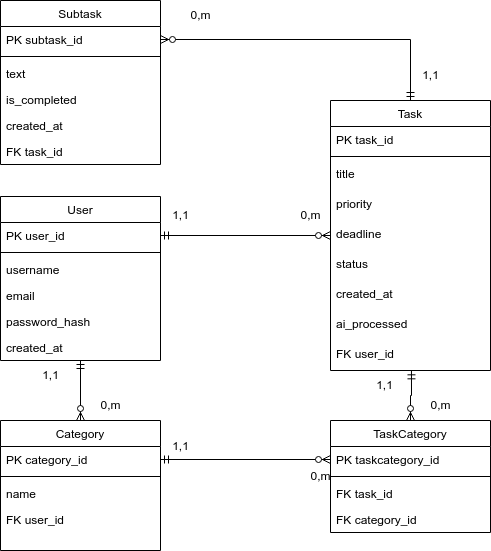

The diagram above was exported from draw.io. Its source (the exported page's mxGraphModel, read from the mxfile embedded in the PNG):
<mxGraphModel dx="1434" dy="838" grid="1" gridSize="10" guides="1" tooltips="1" connect="1" arrows="1" fold="1" page="1" pageScale="1" pageWidth="827" pageHeight="1169" math="0" shadow="0">
  <root>
    <mxCell id="WIyWlLk6GJQsqaUBKTNV-0" />
    <mxCell id="WIyWlLk6GJQsqaUBKTNV-1" parent="WIyWlLk6GJQsqaUBKTNV-0" />
    <mxCell id="zkfFHV4jXpPFQw0GAbJ--0" value="Task" style="swimlane;fontStyle=0;align=center;verticalAlign=top;childLayout=stackLayout;horizontal=1;startSize=26;horizontalStack=0;resizeParent=1;resizeLast=0;collapsible=1;marginBottom=0;rounded=0;shadow=0;strokeWidth=1;" parent="WIyWlLk6GJQsqaUBKTNV-1" vertex="1">
      <mxGeometry x="360" y="190" width="160" height="270" as="geometry">
        <mxRectangle x="230" y="140" width="160" height="26" as="alternateBounds" />
      </mxGeometry>
    </mxCell>
    <mxCell id="zkfFHV4jXpPFQw0GAbJ--3" value="PK task_id" style="text;align=left;verticalAlign=top;spacingLeft=4;spacingRight=4;overflow=hidden;rotatable=0;points=[[0,0.5],[1,0.5]];portConstraint=eastwest;rounded=0;shadow=0;html=0;" parent="zkfFHV4jXpPFQw0GAbJ--0" vertex="1">
      <mxGeometry y="26" width="160" height="26" as="geometry" />
    </mxCell>
    <mxCell id="zkfFHV4jXpPFQw0GAbJ--4" value="" style="line;html=1;strokeWidth=1;align=left;verticalAlign=middle;spacingTop=-1;spacingLeft=3;spacingRight=3;rotatable=0;labelPosition=right;points=[];portConstraint=eastwest;" parent="zkfFHV4jXpPFQw0GAbJ--0" vertex="1">
      <mxGeometry y="52" width="160" height="8" as="geometry" />
    </mxCell>
    <mxCell id="zkfFHV4jXpPFQw0GAbJ--5" value="title" style="text;align=left;verticalAlign=top;spacingLeft=4;spacingRight=4;overflow=hidden;rotatable=0;points=[[0,0.5],[1,0.5]];portConstraint=eastwest;" parent="zkfFHV4jXpPFQw0GAbJ--0" vertex="1">
      <mxGeometry y="60" width="160" height="30" as="geometry" />
    </mxCell>
    <mxCell id="-nipQ7vAvL9UqDcamSMB-0" value="priority" style="text;align=left;verticalAlign=top;spacingLeft=4;spacingRight=4;overflow=hidden;rotatable=0;points=[[0,0.5],[1,0.5]];portConstraint=eastwest;" parent="zkfFHV4jXpPFQw0GAbJ--0" vertex="1">
      <mxGeometry y="90" width="160" height="30" as="geometry" />
    </mxCell>
    <mxCell id="LwrM_h7ZDsXsjXg2XloS-0" value="deadline" style="text;align=left;verticalAlign=top;spacingLeft=4;spacingRight=4;overflow=hidden;rotatable=0;points=[[0,0.5],[1,0.5]];portConstraint=eastwest;" parent="zkfFHV4jXpPFQw0GAbJ--0" vertex="1">
      <mxGeometry y="120" width="160" height="30" as="geometry" />
    </mxCell>
    <mxCell id="-nipQ7vAvL9UqDcamSMB-14" value="status" style="text;align=left;verticalAlign=top;spacingLeft=4;spacingRight=4;overflow=hidden;rotatable=0;points=[[0,0.5],[1,0.5]];portConstraint=eastwest;" parent="zkfFHV4jXpPFQw0GAbJ--0" vertex="1">
      <mxGeometry y="150" width="160" height="30" as="geometry" />
    </mxCell>
    <mxCell id="_1Hb_S4qUs7OVsx2iUGK-17" value="created_at" style="text;align=left;verticalAlign=top;spacingLeft=4;spacingRight=4;overflow=hidden;rotatable=0;points=[[0,0.5],[1,0.5]];portConstraint=eastwest;" parent="zkfFHV4jXpPFQw0GAbJ--0" vertex="1">
      <mxGeometry y="180" width="160" height="30" as="geometry" />
    </mxCell>
    <mxCell id="5lWZovqxXDR3piJVcySf-0" value="ai_processed" style="text;align=left;verticalAlign=top;spacingLeft=4;spacingRight=4;overflow=hidden;rotatable=0;points=[[0,0.5],[1,0.5]];portConstraint=eastwest;" parent="zkfFHV4jXpPFQw0GAbJ--0" vertex="1">
      <mxGeometry y="210" width="160" height="30" as="geometry" />
    </mxCell>
    <mxCell id="-nipQ7vAvL9UqDcamSMB-15" value="FK user_id" style="text;align=left;verticalAlign=top;spacingLeft=4;spacingRight=4;overflow=hidden;rotatable=0;points=[[0,0.5],[1,0.5]];portConstraint=eastwest;" parent="zkfFHV4jXpPFQw0GAbJ--0" vertex="1">
      <mxGeometry y="240" width="160" height="30" as="geometry" />
    </mxCell>
    <mxCell id="zkfFHV4jXpPFQw0GAbJ--6" value="User" style="swimlane;fontStyle=0;align=center;verticalAlign=top;childLayout=stackLayout;horizontal=1;startSize=26;horizontalStack=0;resizeParent=1;resizeLast=0;collapsible=1;marginBottom=0;rounded=0;shadow=0;strokeWidth=1;" parent="WIyWlLk6GJQsqaUBKTNV-1" vertex="1">
      <mxGeometry x="30" y="286" width="160" height="164" as="geometry">
        <mxRectangle x="130" y="380" width="160" height="26" as="alternateBounds" />
      </mxGeometry>
    </mxCell>
    <mxCell id="zkfFHV4jXpPFQw0GAbJ--7" value="PK user_id" style="text;align=left;verticalAlign=top;spacingLeft=4;spacingRight=4;overflow=hidden;rotatable=0;points=[[0,0.5],[1,0.5]];portConstraint=eastwest;" parent="zkfFHV4jXpPFQw0GAbJ--6" vertex="1">
      <mxGeometry y="26" width="160" height="26" as="geometry" />
    </mxCell>
    <mxCell id="zkfFHV4jXpPFQw0GAbJ--9" value="" style="line;html=1;strokeWidth=1;align=left;verticalAlign=middle;spacingTop=-1;spacingLeft=3;spacingRight=3;rotatable=0;labelPosition=right;points=[];portConstraint=eastwest;" parent="zkfFHV4jXpPFQw0GAbJ--6" vertex="1">
      <mxGeometry y="52" width="160" height="8" as="geometry" />
    </mxCell>
    <mxCell id="zkfFHV4jXpPFQw0GAbJ--10" value="username" style="text;align=left;verticalAlign=top;spacingLeft=4;spacingRight=4;overflow=hidden;rotatable=0;points=[[0,0.5],[1,0.5]];portConstraint=eastwest;fontStyle=0" parent="zkfFHV4jXpPFQw0GAbJ--6" vertex="1">
      <mxGeometry y="60" width="160" height="26" as="geometry" />
    </mxCell>
    <mxCell id="waa2AqpX_CSfRYYEif0W-0" value="email" style="text;align=left;verticalAlign=top;spacingLeft=4;spacingRight=4;overflow=hidden;rotatable=0;points=[[0,0.5],[1,0.5]];portConstraint=eastwest;" parent="zkfFHV4jXpPFQw0GAbJ--6" vertex="1">
      <mxGeometry y="86" width="160" height="26" as="geometry" />
    </mxCell>
    <mxCell id="zkfFHV4jXpPFQw0GAbJ--11" value="password_hash" style="text;align=left;verticalAlign=top;spacingLeft=4;spacingRight=4;overflow=hidden;rotatable=0;points=[[0,0.5],[1,0.5]];portConstraint=eastwest;" parent="zkfFHV4jXpPFQw0GAbJ--6" vertex="1">
      <mxGeometry y="112" width="160" height="26" as="geometry" />
    </mxCell>
    <mxCell id="A7voIB1IsXMZRK16cYuz-0" value="created_at" style="text;align=left;verticalAlign=top;spacingLeft=4;spacingRight=4;overflow=hidden;rotatable=0;points=[[0,0.5],[1,0.5]];portConstraint=eastwest;" parent="zkfFHV4jXpPFQw0GAbJ--6" vertex="1">
      <mxGeometry y="138" width="160" height="26" as="geometry" />
    </mxCell>
    <mxCell id="-nipQ7vAvL9UqDcamSMB-25" value="" style="fontSize=12;html=1;endArrow=ERzeroToMany;startArrow=ERmandOne;rounded=0;exitX=1;exitY=0.5;exitDx=0;exitDy=0;entryX=0;entryY=0.5;entryDx=0;entryDy=0;edgeStyle=orthogonalEdgeStyle;" parent="WIyWlLk6GJQsqaUBKTNV-1" source="zkfFHV4jXpPFQw0GAbJ--7" target="LwrM_h7ZDsXsjXg2XloS-0" edge="1">
      <mxGeometry width="100" height="100" relative="1" as="geometry">
        <mxPoint x="110" y="269.01" as="sourcePoint" />
        <mxPoint x="370" y="210" as="targetPoint" />
      </mxGeometry>
    </mxCell>
    <mxCell id="ODg90vHcol7yJD5scLb8-7" value="1,1" style="text;html=1;align=center;verticalAlign=middle;resizable=0;points=[];autosize=1;strokeColor=none;fillColor=none;" parent="WIyWlLk6GJQsqaUBKTNV-1" vertex="1">
      <mxGeometry x="190" y="290" width="40" height="30" as="geometry" />
    </mxCell>
    <mxCell id="ODg90vHcol7yJD5scLb8-8" value="0,m" style="text;html=1;align=center;verticalAlign=middle;resizable=0;points=[];autosize=1;strokeColor=none;fillColor=none;" parent="WIyWlLk6GJQsqaUBKTNV-1" vertex="1">
      <mxGeometry x="320" y="290" width="40" height="30" as="geometry" />
    </mxCell>
    <mxCell id="hJm1bzn5Mr4_Kg9fPflk-0" value="Category" style="swimlane;fontStyle=0;align=center;verticalAlign=top;childLayout=stackLayout;horizontal=1;startSize=26;horizontalStack=0;resizeParent=1;resizeLast=0;collapsible=1;marginBottom=0;rounded=0;shadow=0;strokeWidth=1;" parent="WIyWlLk6GJQsqaUBKTNV-1" vertex="1">
      <mxGeometry x="30" y="510" width="160" height="130" as="geometry">
        <mxRectangle x="130" y="380" width="160" height="26" as="alternateBounds" />
      </mxGeometry>
    </mxCell>
    <mxCell id="hJm1bzn5Mr4_Kg9fPflk-1" value="PK category_id" style="text;align=left;verticalAlign=top;spacingLeft=4;spacingRight=4;overflow=hidden;rotatable=0;points=[[0,0.5],[1,0.5]];portConstraint=eastwest;" parent="hJm1bzn5Mr4_Kg9fPflk-0" vertex="1">
      <mxGeometry y="26" width="160" height="26" as="geometry" />
    </mxCell>
    <mxCell id="hJm1bzn5Mr4_Kg9fPflk-2" value="" style="line;html=1;strokeWidth=1;align=left;verticalAlign=middle;spacingTop=-1;spacingLeft=3;spacingRight=3;rotatable=0;labelPosition=right;points=[];portConstraint=eastwest;" parent="hJm1bzn5Mr4_Kg9fPflk-0" vertex="1">
      <mxGeometry y="52" width="160" height="8" as="geometry" />
    </mxCell>
    <mxCell id="hJm1bzn5Mr4_Kg9fPflk-3" value="name" style="text;align=left;verticalAlign=top;spacingLeft=4;spacingRight=4;overflow=hidden;rotatable=0;points=[[0,0.5],[1,0.5]];portConstraint=eastwest;fontStyle=0" parent="hJm1bzn5Mr4_Kg9fPflk-0" vertex="1">
      <mxGeometry y="60" width="160" height="26" as="geometry" />
    </mxCell>
    <mxCell id="hJm1bzn5Mr4_Kg9fPflk-4" value="FK user_id" style="text;align=left;verticalAlign=top;spacingLeft=4;spacingRight=4;overflow=hidden;rotatable=0;points=[[0,0.5],[1,0.5]];portConstraint=eastwest;" parent="hJm1bzn5Mr4_Kg9fPflk-0" vertex="1">
      <mxGeometry y="86" width="160" height="26" as="geometry" />
    </mxCell>
    <mxCell id="hJm1bzn5Mr4_Kg9fPflk-8" value="Subtask" style="swimlane;fontStyle=0;align=center;verticalAlign=top;childLayout=stackLayout;horizontal=1;startSize=26;horizontalStack=0;resizeParent=1;resizeLast=0;collapsible=1;marginBottom=0;rounded=0;shadow=0;strokeWidth=1;" parent="WIyWlLk6GJQsqaUBKTNV-1" vertex="1">
      <mxGeometry x="30" y="90" width="160" height="164" as="geometry">
        <mxRectangle x="130" y="380" width="160" height="26" as="alternateBounds" />
      </mxGeometry>
    </mxCell>
    <mxCell id="hJm1bzn5Mr4_Kg9fPflk-9" value="PK subtask_id" style="text;align=left;verticalAlign=top;spacingLeft=4;spacingRight=4;overflow=hidden;rotatable=0;points=[[0,0.5],[1,0.5]];portConstraint=eastwest;" parent="hJm1bzn5Mr4_Kg9fPflk-8" vertex="1">
      <mxGeometry y="26" width="160" height="26" as="geometry" />
    </mxCell>
    <mxCell id="hJm1bzn5Mr4_Kg9fPflk-10" value="" style="line;html=1;strokeWidth=1;align=left;verticalAlign=middle;spacingTop=-1;spacingLeft=3;spacingRight=3;rotatable=0;labelPosition=right;points=[];portConstraint=eastwest;" parent="hJm1bzn5Mr4_Kg9fPflk-8" vertex="1">
      <mxGeometry y="52" width="160" height="8" as="geometry" />
    </mxCell>
    <mxCell id="hJm1bzn5Mr4_Kg9fPflk-11" value="text" style="text;align=left;verticalAlign=top;spacingLeft=4;spacingRight=4;overflow=hidden;rotatable=0;points=[[0,0.5],[1,0.5]];portConstraint=eastwest;fontStyle=0" parent="hJm1bzn5Mr4_Kg9fPflk-8" vertex="1">
      <mxGeometry y="60" width="160" height="26" as="geometry" />
    </mxCell>
    <mxCell id="hJm1bzn5Mr4_Kg9fPflk-12" value="is_completed" style="text;align=left;verticalAlign=top;spacingLeft=4;spacingRight=4;overflow=hidden;rotatable=0;points=[[0,0.5],[1,0.5]];portConstraint=eastwest;" parent="hJm1bzn5Mr4_Kg9fPflk-8" vertex="1">
      <mxGeometry y="86" width="160" height="26" as="geometry" />
    </mxCell>
    <mxCell id="hJm1bzn5Mr4_Kg9fPflk-13" value="created_at" style="text;align=left;verticalAlign=top;spacingLeft=4;spacingRight=4;overflow=hidden;rotatable=0;points=[[0,0.5],[1,0.5]];portConstraint=eastwest;" parent="hJm1bzn5Mr4_Kg9fPflk-8" vertex="1">
      <mxGeometry y="112" width="160" height="26" as="geometry" />
    </mxCell>
    <mxCell id="hJm1bzn5Mr4_Kg9fPflk-15" value="TaskCategory" style="swimlane;fontStyle=0;align=center;verticalAlign=top;childLayout=stackLayout;horizontal=1;startSize=26;horizontalStack=0;resizeParent=1;resizeLast=0;collapsible=1;marginBottom=0;rounded=0;shadow=0;strokeWidth=1;" parent="WIyWlLk6GJQsqaUBKTNV-1" vertex="1">
      <mxGeometry x="360" y="510" width="160" height="112" as="geometry">
        <mxRectangle x="130" y="380" width="160" height="26" as="alternateBounds" />
      </mxGeometry>
    </mxCell>
    <mxCell id="hJm1bzn5Mr4_Kg9fPflk-16" value="PK taskcategory_id" style="text;align=left;verticalAlign=top;spacingLeft=4;spacingRight=4;overflow=hidden;rotatable=0;points=[[0,0.5],[1,0.5]];portConstraint=eastwest;" parent="hJm1bzn5Mr4_Kg9fPflk-15" vertex="1">
      <mxGeometry y="26" width="160" height="26" as="geometry" />
    </mxCell>
    <mxCell id="hJm1bzn5Mr4_Kg9fPflk-17" value="" style="line;html=1;strokeWidth=1;align=left;verticalAlign=middle;spacingTop=-1;spacingLeft=3;spacingRight=3;rotatable=0;labelPosition=right;points=[];portConstraint=eastwest;" parent="hJm1bzn5Mr4_Kg9fPflk-15" vertex="1">
      <mxGeometry y="52" width="160" height="8" as="geometry" />
    </mxCell>
    <mxCell id="hJm1bzn5Mr4_Kg9fPflk-19" value="FK task_id" style="text;align=left;verticalAlign=top;spacingLeft=4;spacingRight=4;overflow=hidden;rotatable=0;points=[[0,0.5],[1,0.5]];portConstraint=eastwest;" parent="hJm1bzn5Mr4_Kg9fPflk-15" vertex="1">
      <mxGeometry y="60" width="160" height="26" as="geometry" />
    </mxCell>
    <mxCell id="hJm1bzn5Mr4_Kg9fPflk-20" value="FK category_id" style="text;align=left;verticalAlign=top;spacingLeft=4;spacingRight=4;overflow=hidden;rotatable=0;points=[[0,0.5],[1,0.5]];portConstraint=eastwest;" parent="hJm1bzn5Mr4_Kg9fPflk-15" vertex="1">
      <mxGeometry y="86" width="160" height="26" as="geometry" />
    </mxCell>
    <mxCell id="hJm1bzn5Mr4_Kg9fPflk-21" value="" style="fontSize=12;html=1;endArrow=ERzeroToMany;startArrow=ERmandOne;rounded=0;exitX=0.5;exitY=1;exitDx=0;exitDy=0;entryX=0.5;entryY=0;entryDx=0;entryDy=0;edgeStyle=orthogonalEdgeStyle;" parent="WIyWlLk6GJQsqaUBKTNV-1" source="zkfFHV4jXpPFQw0GAbJ--6" target="hJm1bzn5Mr4_Kg9fPflk-0" edge="1">
      <mxGeometry width="100" height="100" relative="1" as="geometry">
        <mxPoint x="160" y="300" as="sourcePoint" />
        <mxPoint x="370" y="219" as="targetPoint" />
      </mxGeometry>
    </mxCell>
    <mxCell id="hJm1bzn5Mr4_Kg9fPflk-22" value="1,1" style="text;html=1;align=center;verticalAlign=middle;resizable=0;points=[];autosize=1;strokeColor=none;fillColor=none;" parent="WIyWlLk6GJQsqaUBKTNV-1" vertex="1">
      <mxGeometry x="60" y="450" width="40" height="30" as="geometry" />
    </mxCell>
    <mxCell id="hJm1bzn5Mr4_Kg9fPflk-23" value="0,m" style="text;html=1;align=center;verticalAlign=middle;resizable=0;points=[];autosize=1;strokeColor=none;fillColor=none;" parent="WIyWlLk6GJQsqaUBKTNV-1" vertex="1">
      <mxGeometry x="120" y="480" width="40" height="30" as="geometry" />
    </mxCell>
    <mxCell id="hJm1bzn5Mr4_Kg9fPflk-25" value="1,1" style="text;html=1;align=center;verticalAlign=middle;resizable=0;points=[];autosize=1;strokeColor=none;fillColor=none;" parent="WIyWlLk6GJQsqaUBKTNV-1" vertex="1">
      <mxGeometry x="440" y="150" width="40" height="30" as="geometry" />
    </mxCell>
    <mxCell id="hJm1bzn5Mr4_Kg9fPflk-26" value="0,m" style="text;html=1;align=center;verticalAlign=middle;resizable=0;points=[];autosize=1;strokeColor=none;fillColor=none;" parent="WIyWlLk6GJQsqaUBKTNV-1" vertex="1">
      <mxGeometry x="210" y="90" width="40" height="30" as="geometry" />
    </mxCell>
    <mxCell id="hJm1bzn5Mr4_Kg9fPflk-27" value="" style="fontSize=12;html=1;endArrow=ERzeroToMany;startArrow=ERmandOne;rounded=0;entryX=0.5;entryY=0;entryDx=0;entryDy=0;edgeStyle=orthogonalEdgeStyle;exitX=0.506;exitY=1.011;exitDx=0;exitDy=0;exitPerimeter=0;" parent="WIyWlLk6GJQsqaUBKTNV-1" source="-nipQ7vAvL9UqDcamSMB-15" target="hJm1bzn5Mr4_Kg9fPflk-15" edge="1">
      <mxGeometry width="100" height="100" relative="1" as="geometry">
        <mxPoint x="220" y="380" as="sourcePoint" />
        <mxPoint x="370" y="219" as="targetPoint" />
      </mxGeometry>
    </mxCell>
    <mxCell id="hJm1bzn5Mr4_Kg9fPflk-28" value="1,1" style="text;html=1;align=center;verticalAlign=middle;resizable=0;points=[];autosize=1;strokeColor=none;fillColor=none;" parent="WIyWlLk6GJQsqaUBKTNV-1" vertex="1">
      <mxGeometry x="394" y="460" width="40" height="30" as="geometry" />
    </mxCell>
    <mxCell id="hJm1bzn5Mr4_Kg9fPflk-29" value="0,m" style="text;html=1;align=center;verticalAlign=middle;resizable=0;points=[];autosize=1;strokeColor=none;fillColor=none;" parent="WIyWlLk6GJQsqaUBKTNV-1" vertex="1">
      <mxGeometry x="450" y="480" width="40" height="30" as="geometry" />
    </mxCell>
    <mxCell id="hJm1bzn5Mr4_Kg9fPflk-31" value="" style="fontSize=12;html=1;endArrow=ERzeroToMany;startArrow=ERmandOne;rounded=0;exitX=1;exitY=0.5;exitDx=0;exitDy=0;entryX=0;entryY=0.5;entryDx=0;entryDy=0;edgeStyle=orthogonalEdgeStyle;" parent="WIyWlLk6GJQsqaUBKTNV-1" source="hJm1bzn5Mr4_Kg9fPflk-1" target="hJm1bzn5Mr4_Kg9fPflk-16" edge="1">
      <mxGeometry width="100" height="100" relative="1" as="geometry">
        <mxPoint x="160" y="300" as="sourcePoint" />
        <mxPoint x="370" y="219" as="targetPoint" />
      </mxGeometry>
    </mxCell>
    <mxCell id="hJm1bzn5Mr4_Kg9fPflk-32" value="1,1" style="text;html=1;align=center;verticalAlign=middle;resizable=0;points=[];autosize=1;strokeColor=none;fillColor=none;" parent="WIyWlLk6GJQsqaUBKTNV-1" vertex="1">
      <mxGeometry x="190" y="521" width="40" height="30" as="geometry" />
    </mxCell>
    <mxCell id="hJm1bzn5Mr4_Kg9fPflk-33" value="0,m" style="text;html=1;align=center;verticalAlign=middle;resizable=0;points=[];autosize=1;strokeColor=none;fillColor=none;" parent="WIyWlLk6GJQsqaUBKTNV-1" vertex="1">
      <mxGeometry x="330" y="551" width="40" height="30" as="geometry" />
    </mxCell>
    <mxCell id="hJm1bzn5Mr4_Kg9fPflk-24" value="" style="fontSize=12;html=1;endArrow=ERzeroToMany;startArrow=ERmandOne;rounded=0;entryX=1;entryY=0.5;entryDx=0;entryDy=0;edgeStyle=orthogonalEdgeStyle;exitX=0.5;exitY=0;exitDx=0;exitDy=0;" parent="WIyWlLk6GJQsqaUBKTNV-1" source="zkfFHV4jXpPFQw0GAbJ--0" target="hJm1bzn5Mr4_Kg9fPflk-9" edge="1">
      <mxGeometry width="100" height="100" relative="1" as="geometry">
        <mxPoint x="540" y="220" as="sourcePoint" />
        <mxPoint x="359.5200000000001" y="97.50200000000001" as="targetPoint" />
      </mxGeometry>
    </mxCell>
    <mxCell id="hJm1bzn5Mr4_Kg9fPflk-14" value="FK task_id" style="text;align=left;verticalAlign=top;spacingLeft=4;spacingRight=4;overflow=hidden;rotatable=0;points=[[0,0.5],[1,0.5]];portConstraint=eastwest;" parent="WIyWlLk6GJQsqaUBKTNV-1" vertex="1">
      <mxGeometry x="30" y="228" width="160" height="26" as="geometry" />
    </mxCell>
  </root>
</mxGraphModel>